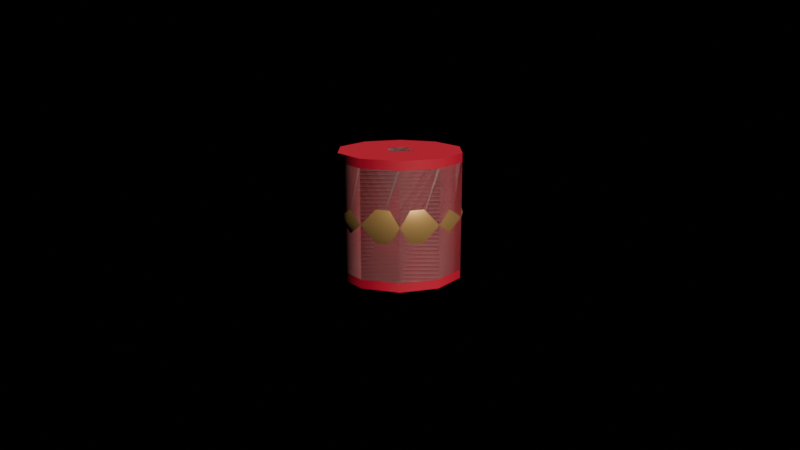# Source: prototypes.blend  (saved by Blender 4.3.32; exported with 4.5.12 LTS)
import bpy
from mathutils import Matrix  # noqa: F401  (used for matrix-valued properties, if any)

bpy.ops.wm.read_factory_settings(use_empty=True)
scene = bpy.context.scene
scene.name = 'Scene'

# ---- collections
col_collection = bpy.data.collections.new('Collection'); scene.collection.children.link(col_collection)

# ---- materials (node trees are filled in below, after node groups)
mat_aluminum_001 = bpy.data.materials.new('Aluminum.001')
mat_material = bpy.data.materials.new('Material')
mat_material_002 = bpy.data.materials.new('Material.002')
mat_material_001 = bpy.data.materials.new('Material.001')

# ---- material node trees
mat_aluminum_001.use_nodes = True; mat_aluminum_001.node_tree.nodes.clear()
_N = mat_aluminum_001.node_tree.nodes; _L = mat_aluminum_001.node_tree.links
n0 = _N.new('ShaderNodeBsdfPrincipled'); n0.name = 'Principled BSDF'; n0.location = (10, 300)
n0.inputs[0].default_value = (0.8819, 0.8819, 0.8819, 1.0)
n0.inputs[1].default_value = 0.7964
n0.inputs[2].default_value = 0.3
n1 = _N.new('ShaderNodeOutputMaterial'); n1.name = 'Material Output'; n1.location = (300, 300)
_L.new(n0.outputs[0], n1.inputs[0])
n1.is_active_output = True
mat_material.use_nodes = True; mat_material.node_tree.nodes.clear()
_N = mat_material.node_tree.nodes; _L = mat_material.node_tree.links
n0 = _N.new('ShaderNodeBsdfPrincipled'); n0.name = 'Principled BSDF'; n0.location = (10, 300)
n0.inputs[0].default_value = (1.0, 1.0, 1.0, 1.0)
n0.inputs[1].default_value = 0.9042
n0.inputs[2].default_value = 0.3084
n1 = _N.new('ShaderNodeOutputMaterial'); n1.name = 'Material Output'; n1.location = (300, 300)
_L.new(n0.outputs[0], n1.inputs[0])
n1.is_active_output = True
mat_material_002.use_nodes = True; mat_material_002.node_tree.nodes.clear()
_N = mat_material_002.node_tree.nodes; _L = mat_material_002.node_tree.links
n0 = _N.new('ShaderNodeBsdfPrincipled'); n0.name = 'Principled BSDF'; n0.location = (10, 300)
n0.inputs[0].default_value = (0.8012, 0.475, 0.1705, 1.0)
n0.inputs[1].default_value = 0.8563
n0.inputs[2].default_value = 0.3683
n1 = _N.new('ShaderNodeOutputMaterial'); n1.name = 'Material Output'; n1.location = (300, 300)
_L.new(n0.outputs[0], n1.inputs[0])
n1.is_active_output = True
mat_material_001.use_nodes = True; mat_material_001.node_tree.nodes.clear()
_N = mat_material_001.node_tree.nodes; _L = mat_material_001.node_tree.links
n0 = _N.new('ShaderNodeBsdfPrincipled'); n0.name = 'Principled BSDF'; n0.location = (10, 300)
n0.inputs[0].default_value = (0.274, 0.004104, 0.01746, 1.0)
n1 = _N.new('ShaderNodeOutputMaterial'); n1.name = 'Material Output'; n1.location = (300, 300)
_L.new(n0.outputs[0], n1.inputs[0])
n1.is_active_output = True

# ---- world
world_world = bpy.data.worlds.new('World'); scene.world = world_world
world_world.use_nodes = True; world_world.node_tree.nodes.clear()
_N = world_world.node_tree.nodes; _L = world_world.node_tree.links
n0 = _N.new('ShaderNodeOutputWorld'); n0.name = 'World Output'; n0.location = (300, 300)
n1 = _N.new('ShaderNodeBackground'); n1.name = 'Background'; n1.location = (10, 300)
n1.inputs[0].default_value = (0.0, 0.0, 0.0, 1.0)
n2 = _N.new('ShaderNodeRGB'); n2.name = 'RGB'; n2.location = (-190, 560)
n2.outputs[0].default_value = (0.0, 0.0, 0.0, 1.0)
_L.new(n1.outputs[0], n0.inputs[0])
n0.is_active_output = True
world_world.color = (0.05088, 0.05088, 0.05088)
world_world.sun_shadow_jitter_overblur = 0.0

# ---- cameras
cam_camera = bpy.data.cameras.new('Camera')
cam_camera.sensor_fit = 'HORIZONTAL'
cam_camera.lens = 3500.0
cam_camera.sensor_width = 3600.0
cam_camera.sensor_height = 2400.0
cam_camera.dof.focus_distance = 0.0
cam_camera.dof.aperture_fstop = 0.0

# ---- lights
light_sun = bpy.data.lights.new('Sun', 'SUN')
light_sun.color = (1.0, 0.98, 0.9)
light_sun.angle = 0.0185
light_sun.energy = 8.0

# ---- meshes
me_bar = bpy.data.meshes.new('Bar')
me_bar.from_pydata([(0.0, -0.428, 0.0), (0.0, -0.428, 1.0), (0.5878, -0.428, 0.809), (0.9511, -0.428, 0.309), (0.9511, -0.428, -0.309), (0.5878, -0.428, -0.809), (-8.742e-08, -0.428, -1.0), (-0.5878, -0.428, -0.809), (-0.9511, -0.428, -0.309), (-0.9511, -0.428, 0.309), (-0.5878, -0.428, 0.809), (0.0, -0.428, 1.0), (0.5878, -0.428, 0.809), (0.9511, -0.428, 0.309), (0.9511, -0.428, -0.309), (0.5878, -0.428, -0.809), (-8.742e-08, -0.428, -1.0), (-0.5878, -0.428, -0.809), (-0.9511, -0.428, -0.309), (-0.9511, -0.428, 0.309), (-0.5878, -0.428, 0.809), (0.0, 0.428, 1.0), (0.5878, 0.428, 0.809), (0.9511, 0.428, 0.309), (0.9511, 0.428, -0.309), (0.5878, 0.428, -0.809), (-8.742e-08, 0.428, -1.0), (-0.5878, 0.428, -0.809), (-0.9511, 0.428, -0.309), (-0.9511, 0.428, 0.309), (-0.5878, 0.428, 0.809), (0.0, 0.428, 1.0), (0.5878, 0.428, 0.809), (0.9511, 0.428, 0.309), (0.9511, 0.428, -0.309), (0.5878, 0.428, -0.809), (-8.742e-08, 0.428, -1.0), (-0.5878, 0.428, -0.809), (-0.9511, 0.428, -0.309), (-0.9511, 0.428, 0.309), (-0.5878, 0.428, 0.809), (0.0, 0.428, 0.0)], [], [(2, 1, 0), (3, 2, 0), (4, 3, 0), (5, 4, 0), (6, 5, 0), (7, 6, 0), (8, 7, 0), (9, 8, 0), (10, 9, 0), (1, 10, 0), (11, 12, 22, 21), (12, 13, 23, 22), (13, 14, 24, 23), (14, 15, 25, 24), (15, 16, 26, 25), (16, 17, 27, 26), (17, 18, 28, 27), (18, 19, 29, 28), (19, 20, 30, 29), (20, 11, 21, 30), (31, 32, 41), (32, 33, 41), (33, 34, 41), (34, 35, 41), (35, 36, 41), (36, 37, 41), (37, 38, 41), (38, 39, 41), (39, 40, 41), (40, 31, 41)])
me_bar.polygons.foreach_set('use_smooth', [True] * 30)
me_bar.materials.append(mat_aluminum_001)
me_bar.update()
me_holder = bpy.data.meshes.new('Holder')
me_holder.from_pydata([(0.0, -0.5, 0.0), (0.0, -0.5, 0.2), (0.1176, -0.5, 0.1618), (0.1902, -0.5, 0.0618), (0.1902, -0.5, -0.0618), (0.1176, -0.5, -0.1618), (-1.748e-08, -0.5, -0.2), (-0.1176, -0.5, -0.1618), (-0.1902, -0.5, -0.0618), (-0.1902, -0.5, 0.0618), (-0.1176, -0.5, 0.1618), (0.0, -0.5, 0.2), (0.1176, -0.5, 0.1618), (0.1902, -0.5, 0.0618), (0.1902, -0.5, -0.0618), (0.1176, -0.5, -0.1618), (-1.748e-08, -0.5, -0.2), (-0.1176, -0.5, -0.1618), (-0.1902, -0.5, -0.0618), (-0.1902, -0.5, 0.0618), (-0.1176, -0.5, 0.1618), (0.0, 0.5, 0.2), (0.1176, 0.5, 0.1618), (0.1902, 0.5, 0.0618), (0.1902, 0.5, -0.0618), (0.1176, 0.5, -0.1618), (-1.748e-08, 0.5, -0.2), (-0.1176, 0.5, -0.1618), (-0.1902, 0.5, -0.0618), (-0.1902, 0.5, 0.0618), (-0.1176, 0.5, 0.1618), (0.0, 0.5, 0.2), (0.1176, 0.5, 0.1618), (0.1902, 0.5, 0.0618), (0.1902, 0.5, -0.0618), (0.1176, 0.5, -0.1618), (-1.748e-08, 0.5, -0.2), (-0.1176, 0.5, -0.1618), (-0.1902, 0.5, -0.0618), (-0.1902, 0.5, 0.0618), (-0.1176, 0.5, 0.1618), (0.0, 0.5, 0.0)], [], [(2, 1, 0), (3, 2, 0), (4, 3, 0), (5, 4, 0), (6, 5, 0), (7, 6, 0), (8, 7, 0), (9, 8, 0), (10, 9, 0), (1, 10, 0), (11, 12, 22, 21), (12, 13, 23, 22), (13, 14, 24, 23), (14, 15, 25, 24), (15, 16, 26, 25), (16, 17, 27, 26), (17, 18, 28, 27), (18, 19, 29, 28), (19, 20, 30, 29), (20, 11, 21, 30), (31, 32, 41), (32, 33, 41), (33, 34, 41), (34, 35, 41), (35, 36, 41), (36, 37, 41), (37, 38, 41), (38, 39, 41), (39, 40, 41), (40, 31, 41)])
me_holder.polygons.foreach_set('use_smooth', [True] * 30)
me_holder.materials.append(mat_material)
me_holder.update()
me_joint = bpy.data.meshes.new('Joint')
me_joint.from_pydata([(0.0, 0.0, -1.0), (0.309, 0.0, -0.9511), (0.25, 0.1816, -0.9511), (0.09549, 0.2939, -0.9511), (-0.09549, 0.2939, -0.9511), (-0.25, 0.1816, -0.9511), (-0.309, -2.702e-08, -0.9511), (-0.25, -0.1816, -0.9511), (-0.09549, -0.2939, -0.9511), (0.09549, -0.2939, -0.9511), (0.25, -0.1816, -0.9511), (0.5878, 0.0, -0.809), (0.4755, 0.3455, -0.809), (0.1816, 0.559, -0.809), (-0.1816, 0.559, -0.809), (-0.4755, 0.3455, -0.809), (-0.5878, -5.139e-08, -0.809), (-0.4755, -0.3455, -0.809), (-0.1816, -0.559, -0.809), (0.1816, -0.559, -0.809), (0.4755, -0.3455, -0.809), (0.809, 0.0, -0.5878), (0.6545, 0.4755, -0.5878), (0.25, 0.7694, -0.5878), (-0.25, 0.7694, -0.5878), (-0.6545, 0.4755, -0.5878), (-0.809, -7.073e-08, -0.5878), (-0.6545, -0.4755, -0.5878), (-0.25, -0.7694, -0.5878), (0.25, -0.7694, -0.5878), (0.6545, -0.4755, -0.5878), (0.9511, 0.0, -0.309), (0.7694, 0.559, -0.309), (0.2939, 0.9045, -0.309), (-0.2939, 0.9045, -0.309), (-0.7694, 0.559, -0.309), (-0.9511, -8.314e-08, -0.309), (-0.7694, -0.559, -0.309), (-0.2939, -0.9045, -0.309), (0.2939, -0.9045, -0.309), (0.7694, -0.559, -0.309), (1.0, 0.0, 0.0), (0.809, 0.5878, 0.0), (0.309, 0.9511, 0.0), (-0.309, 0.9511, 0.0), (-0.809, 0.5878, 0.0), (-1.0, -8.742e-08, 0.0), (-0.809, -0.5878, 0.0), (-0.309, -0.9511, 0.0), (0.309, -0.9511, 0.0), (0.809, -0.5878, 0.0), (0.9511, 0.0, 0.309), (0.7694, 0.559, 0.309), (0.2939, 0.9045, 0.309), (-0.2939, 0.9045, 0.309), (-0.7694, 0.559, 0.309), (-0.9511, -8.314e-08, 0.309), (-0.7694, -0.559, 0.309), (-0.2939, -0.9045, 0.309), (0.2939, -0.9045, 0.309), (0.7694, -0.559, 0.309), (0.809, 0.0, 0.5878), (0.6545, 0.4755, 0.5878), (0.25, 0.7694, 0.5878), (-0.25, 0.7694, 0.5878), (-0.6545, 0.4755, 0.5878), (-0.809, -7.073e-08, 0.5878), (-0.6545, -0.4755, 0.5878), (-0.25, -0.7694, 0.5878), (0.25, -0.7694, 0.5878), (0.6545, -0.4755, 0.5878), (0.5878, 0.0, 0.809), (0.4755, 0.3455, 0.809), (0.1816, 0.559, 0.809), (-0.1816, 0.559, 0.809), (-0.4755, 0.3455, 0.809), (-0.5878, -5.139e-08, 0.809), (-0.4755, -0.3455, 0.809), (-0.1816, -0.559, 0.809), (0.1816, -0.559, 0.809), (0.4755, -0.3455, 0.809), (0.309, 0.0, 0.9511), (0.25, 0.1816, 0.9511), (0.09549, 0.2939, 0.9511), (-0.09549, 0.2939, 0.9511), (-0.25, 0.1816, 0.9511), (-0.309, -2.702e-08, 0.9511), (-0.25, -0.1816, 0.9511), (-0.09549, -0.2939, 0.9511), (0.09549, -0.2939, 0.9511), (0.25, -0.1816, 0.9511), (0.0, 0.0, 1.0)], [], [(2, 1, 0), (3, 2, 0), (4, 3, 0), (5, 4, 0), (6, 5, 0), (7, 6, 0), (8, 7, 0), (9, 8, 0), (10, 9, 0), (1, 10, 0), (1, 2, 12, 11), (2, 3, 13, 12), (3, 4, 14, 13), (4, 5, 15, 14), (5, 6, 16, 15), (6, 7, 17, 16), (7, 8, 18, 17), (8, 9, 19, 18), (9, 10, 20, 19), (10, 1, 11, 20), (11, 12, 22, 21), (12, 13, 23, 22), (13, 14, 24, 23), (14, 15, 25, 24), (15, 16, 26, 25), (16, 17, 27, 26), (17, 18, 28, 27), (18, 19, 29, 28), (19, 20, 30, 29), (20, 11, 21, 30), (21, 22, 32, 31), (22, 23, 33, 32), (23, 24, 34, 33), (24, 25, 35, 34), (25, 26, 36, 35), (26, 27, 37, 36), (27, 28, 38, 37), (28, 29, 39, 38), (29, 30, 40, 39), (30, 21, 31, 40), (31, 32, 42, 41), (32, 33, 43, 42), (33, 34, 44, 43), (34, 35, 45, 44), (35, 36, 46, 45), (36, 37, 47, 46), (37, 38, 48, 47), (38, 39, 49, 48), (39, 40, 50, 49), (40, 31, 41, 50), (41, 42, 52, 51), (42, 43, 53, 52), (43, 44, 54, 53), (44, 45, 55, 54), (45, 46, 56, 55), (46, 47, 57, 56), (47, 48, 58, 57), (48, 49, 59, 58), (49, 50, 60, 59), (50, 41, 51, 60), (51, 52, 62, 61), (52, 53, 63, 62), (53, 54, 64, 63), (54, 55, 65, 64), (55, 56, 66, 65), (56, 57, 67, 66), (57, 58, 68, 67), (58, 59, 69, 68), (59, 60, 70, 69), (60, 51, 61, 70), (61, 62, 72, 71), (62, 63, 73, 72), (63, 64, 74, 73), (64, 65, 75, 74), (65, 66, 76, 75), (66, 67, 77, 76), (67, 68, 78, 77), (68, 69, 79, 78), (69, 70, 80, 79), (70, 61, 71, 80), (71, 72, 82, 81), (72, 73, 83, 82), (73, 74, 84, 83), (74, 75, 85, 84), (75, 76, 86, 85), (76, 77, 87, 86), (77, 78, 88, 87), (78, 79, 89, 88), (79, 80, 90, 89), (80, 71, 81, 90), (81, 82, 91), (82, 83, 91), (83, 84, 91), (84, 85, 91), (85, 86, 91), (86, 87, 91), (87, 88, 91), (88, 89, 91), (89, 90, 91), (90, 81, 91)])
me_joint.polygons.foreach_set('use_smooth', [True] * 100)
me_joint.materials.append(mat_material_002)
me_joint.update()
me_pull = bpy.data.meshes.new('Pull')
me_pull.from_pydata([(0.0, -1.0, 0.0), (0.0, -1.0, 1.0), (0.5878, -1.0, 0.809), (0.9511, -1.0, 0.309), (0.9511, -1.0, -0.309), (0.5878, -1.0, -0.809), (-8.742e-08, -1.0, -1.0), (-0.5878, -1.0, -0.809), (-0.9511, -1.0, -0.309), (-0.9511, -1.0, 0.309), (-0.5878, -1.0, 0.809), (0.0, -1.0, 1.0), (0.5878, -1.0, 0.809), (0.9511, -1.0, 0.309), (0.9511, -1.0, -0.309), (0.5878, -1.0, -0.809), (-8.742e-08, -1.0, -1.0), (-0.5878, -1.0, -0.809), (-0.9511, -1.0, -0.309), (-0.9511, -1.0, 0.309), (-0.5878, -1.0, 0.809), (0.0, 1.0, 1.0), (0.5878, 1.0, 0.809), (0.9511, 1.0, 0.309), (0.9511, 1.0, -0.309), (0.5878, 1.0, -0.809), (-8.742e-08, 1.0, -1.0), (-0.5878, 1.0, -0.809), (-0.9511, 1.0, -0.309), (-0.9511, 1.0, 0.309), (-0.5878, 1.0, 0.809), (0.0, 1.0, 1.0), (0.5878, 1.0, 0.809), (0.9511, 1.0, 0.309), (0.9511, 1.0, -0.309), (0.5878, 1.0, -0.809), (-8.742e-08, 1.0, -1.0), (-0.5878, 1.0, -0.809), (-0.9511, 1.0, -0.309), (-0.9511, 1.0, 0.309), (-0.5878, 1.0, 0.809), (0.0, 1.0, 0.0)], [], [(2, 1, 0), (3, 2, 0), (4, 3, 0), (5, 4, 0), (6, 5, 0), (7, 6, 0), (8, 7, 0), (9, 8, 0), (10, 9, 0), (1, 10, 0), (11, 12, 22, 21), (12, 13, 23, 22), (13, 14, 24, 23), (14, 15, 25, 24), (15, 16, 26, 25), (16, 17, 27, 26), (17, 18, 28, 27), (18, 19, 29, 28), (19, 20, 30, 29), (20, 11, 21, 30), (31, 32, 41), (32, 33, 41), (33, 34, 41), (34, 35, 41), (35, 36, 41), (36, 37, 41), (37, 38, 41), (38, 39, 41), (39, 40, 41), (40, 31, 41)])
me_pull.polygons.foreach_set('use_smooth', [True] * 30)
me_pull.materials.append(mat_material_001)
me_pull.update()

# ---- objects
ob_bar = bpy.data.objects.new('Bar', me_bar)
ob_camera = bpy.data.objects.new('Camera', cam_camera)
ob_holder = bpy.data.objects.new('Holder', me_holder)
ob_joint = bpy.data.objects.new('Joint', me_joint)
ob_materials = bpy.data.objects.new('Materials', None)
ob_prototypes = bpy.data.objects.new('Prototypes', None)
ob_pull = bpy.data.objects.new('Pull', me_pull)
ob_push = bpy.data.objects.new('Push', None)
ob_sun = bpy.data.objects.new('Sun', light_sun)

# ---- transforms, parenting, visibility, modifiers, constraints
ob_bar.parent = ob_push
ob_bar.location = (0.0, 0.0, 0.0)
ob_bar.scale = (1.0, 2.0, 1.0)
ob_camera.location = (0.0, -12.0, 3.0)
ob_camera.rotation_euler = (1.309, -0.0, 0.0)
ob_holder.parent = ob_push
ob_holder.location = (0.0, 0.0, 0.0)
ob_holder.scale = (1.0, 2.0, 1.0)
ob_joint.parent = ob_prototypes
ob_joint.location = (0.0, 0.0, 0.0)
ob_materials.location = (0.0, 0.0, 0.0)
ob_materials.empty_display_size = 0.1
ob_prototypes.location = (0.0, 0.0, 0.0)
ob_prototypes.rotation_euler = (1.571, -0.0, 0.0)
ob_prototypes.empty_display_size = 0.1
ob_pull.parent = ob_prototypes
ob_pull.location = (0.0, 0.0, 0.0)
ob_push.parent = ob_prototypes
ob_push.location = (0.0, 0.0, 0.0)
ob_push.empty_display_size = 0.1
ob_sun.location = (0.0, 0.0, 0.0)
ob_sun.rotation_euler = (0.7854, -4.864e-08, 0.5236)

# ---- collection membership
col_collection.objects.link(ob_bar)
col_collection.objects.link(ob_camera)
col_collection.objects.link(ob_holder)
col_collection.objects.link(ob_joint)
col_collection.objects.link(ob_materials)
col_collection.objects.link(ob_prototypes)
col_collection.objects.link(ob_pull)
col_collection.objects.link(ob_push)
col_collection.objects.link(ob_sun)

# ---- scene / render settings (as saved in the file)
scene.camera = ob_camera
scene.frame_start = 0; scene.frame_end = 0; scene.frame_set(1)
scene.render.engine = 'BLENDER_EEVEE_NEXT'
bpy.context.view_layer.update()
